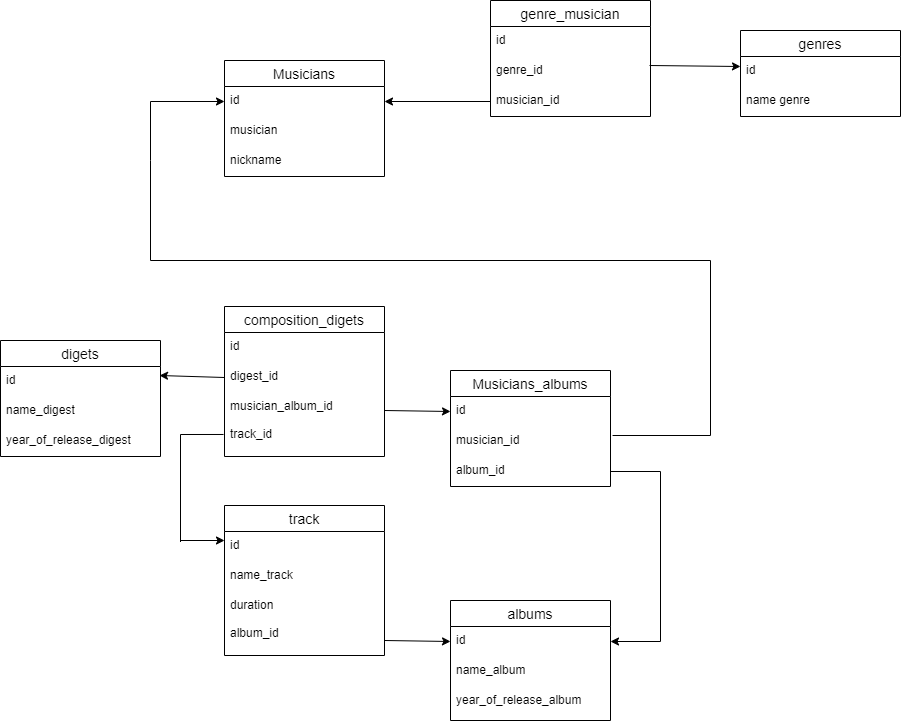

The diagram above was exported from draw.io. Its source (the exported page's mxGraphModel, read from the mxfile embedded in the PNG):
<mxGraphModel dx="1673" dy="2069" grid="1" gridSize="10" guides="1" tooltips="1" connect="1" arrows="1" fold="1" page="1" pageScale="1" pageWidth="827" pageHeight="1169" math="0" shadow="0">
  <root>
    <mxCell id="0" />
    <mxCell id="1" parent="0" />
    <mxCell id="PL88LnqehTH1dX5K4gBt-14" value="Musicians" style="swimlane;fontStyle=0;childLayout=stackLayout;horizontal=1;startSize=26;horizontalStack=0;resizeParent=1;resizeParentMax=0;resizeLast=0;collapsible=1;marginBottom=0;align=center;fontSize=14;" parent="1" vertex="1">
      <mxGeometry x="254" y="40" width="160" height="116" as="geometry">
        <mxRectangle x="30" y="40" width="120" height="26" as="alternateBounds" />
      </mxGeometry>
    </mxCell>
    <mxCell id="PL88LnqehTH1dX5K4gBt-15" value="id&#10;" style="text;strokeColor=none;fillColor=none;spacingLeft=4;spacingRight=4;overflow=hidden;rotatable=0;points=[[0,0.5],[1,0.5]];portConstraint=eastwest;fontSize=12;" parent="PL88LnqehTH1dX5K4gBt-14" vertex="1">
      <mxGeometry y="26" width="160" height="30" as="geometry" />
    </mxCell>
    <mxCell id="PL88LnqehTH1dX5K4gBt-16" value="musician" style="text;strokeColor=none;fillColor=none;spacingLeft=4;spacingRight=4;overflow=hidden;rotatable=0;points=[[0,0.5],[1,0.5]];portConstraint=eastwest;fontSize=12;" parent="PL88LnqehTH1dX5K4gBt-14" vertex="1">
      <mxGeometry y="56" width="160" height="30" as="geometry" />
    </mxCell>
    <mxCell id="PL88LnqehTH1dX5K4gBt-17" value="nickname" style="text;strokeColor=none;fillColor=none;spacingLeft=4;spacingRight=4;overflow=hidden;rotatable=0;points=[[0,0.5],[1,0.5]];portConstraint=eastwest;fontSize=12;" parent="PL88LnqehTH1dX5K4gBt-14" vertex="1">
      <mxGeometry y="86" width="160" height="30" as="geometry" />
    </mxCell>
    <mxCell id="PL88LnqehTH1dX5K4gBt-18" value="albums" style="swimlane;fontStyle=0;childLayout=stackLayout;horizontal=1;startSize=26;horizontalStack=0;resizeParent=1;resizeParentMax=0;resizeLast=0;collapsible=1;marginBottom=0;align=center;fontSize=14;" parent="1" vertex="1">
      <mxGeometry x="480" y="580" width="160" height="120" as="geometry" />
    </mxCell>
    <mxCell id="PL88LnqehTH1dX5K4gBt-19" value="id" style="text;strokeColor=none;fillColor=none;spacingLeft=4;spacingRight=4;overflow=hidden;rotatable=0;points=[[0,0.5],[1,0.5]];portConstraint=eastwest;fontSize=12;" parent="PL88LnqehTH1dX5K4gBt-18" vertex="1">
      <mxGeometry y="26" width="160" height="30" as="geometry" />
    </mxCell>
    <mxCell id="PL88LnqehTH1dX5K4gBt-20" value="name_album" style="text;strokeColor=none;fillColor=none;spacingLeft=4;spacingRight=4;overflow=hidden;rotatable=0;points=[[0,0.5],[1,0.5]];portConstraint=eastwest;fontSize=12;" parent="PL88LnqehTH1dX5K4gBt-18" vertex="1">
      <mxGeometry y="56" width="160" height="30" as="geometry" />
    </mxCell>
    <mxCell id="PL88LnqehTH1dX5K4gBt-21" value="year_of_release_album" style="text;strokeColor=none;fillColor=none;spacingLeft=4;spacingRight=4;overflow=hidden;rotatable=0;points=[[0,0.5],[1,0.5]];portConstraint=eastwest;fontSize=12;" parent="PL88LnqehTH1dX5K4gBt-18" vertex="1">
      <mxGeometry y="86" width="160" height="34" as="geometry" />
    </mxCell>
    <mxCell id="PL88LnqehTH1dX5K4gBt-22" value="track" style="swimlane;fontStyle=0;childLayout=stackLayout;horizontal=1;startSize=26;horizontalStack=0;resizeParent=1;resizeParentMax=0;resizeLast=0;collapsible=1;marginBottom=0;align=center;fontSize=14;" parent="1" vertex="1">
      <mxGeometry x="254" y="485" width="160" height="150" as="geometry" />
    </mxCell>
    <mxCell id="PL88LnqehTH1dX5K4gBt-23" value="id" style="text;strokeColor=none;fillColor=none;spacingLeft=4;spacingRight=4;overflow=hidden;rotatable=0;points=[[0,0.5],[1,0.5]];portConstraint=eastwest;fontSize=12;" parent="PL88LnqehTH1dX5K4gBt-22" vertex="1">
      <mxGeometry y="26" width="160" height="30" as="geometry" />
    </mxCell>
    <mxCell id="PL88LnqehTH1dX5K4gBt-24" value="name_track" style="text;strokeColor=none;fillColor=none;spacingLeft=4;spacingRight=4;overflow=hidden;rotatable=0;points=[[0,0.5],[1,0.5]];portConstraint=eastwest;fontSize=12;" parent="PL88LnqehTH1dX5K4gBt-22" vertex="1">
      <mxGeometry y="56" width="160" height="30" as="geometry" />
    </mxCell>
    <mxCell id="PL88LnqehTH1dX5K4gBt-25" value="duration&#10;&#10;album_id" style="text;strokeColor=none;fillColor=none;spacingLeft=4;spacingRight=4;overflow=hidden;rotatable=0;points=[[0,0.5],[1,0.5]];portConstraint=eastwest;fontSize=12;" parent="PL88LnqehTH1dX5K4gBt-22" vertex="1">
      <mxGeometry y="86" width="160" height="64" as="geometry" />
    </mxCell>
    <mxCell id="PL88LnqehTH1dX5K4gBt-27" value="genres" style="swimlane;fontStyle=0;childLayout=stackLayout;horizontal=1;startSize=26;horizontalStack=0;resizeParent=1;resizeParentMax=0;resizeLast=0;collapsible=1;marginBottom=0;align=center;fontSize=14;" parent="1" vertex="1">
      <mxGeometry x="770" y="10" width="160" height="86" as="geometry" />
    </mxCell>
    <mxCell id="PL88LnqehTH1dX5K4gBt-28" value="id" style="text;strokeColor=none;fillColor=none;spacingLeft=4;spacingRight=4;overflow=hidden;rotatable=0;points=[[0,0.5],[1,0.5]];portConstraint=eastwest;fontSize=12;" parent="PL88LnqehTH1dX5K4gBt-27" vertex="1">
      <mxGeometry y="26" width="160" height="30" as="geometry" />
    </mxCell>
    <mxCell id="PL88LnqehTH1dX5K4gBt-29" value="name genre" style="text;strokeColor=none;fillColor=none;spacingLeft=4;spacingRight=4;overflow=hidden;rotatable=0;points=[[0,0.5],[1,0.5]];portConstraint=eastwest;fontSize=12;" parent="PL88LnqehTH1dX5K4gBt-27" vertex="1">
      <mxGeometry y="56" width="160" height="30" as="geometry" />
    </mxCell>
    <mxCell id="eZpjH-LrUyFBXydTDvK5-1" value="digets" style="swimlane;fontStyle=0;childLayout=stackLayout;horizontal=1;startSize=26;horizontalStack=0;resizeParent=1;resizeParentMax=0;resizeLast=0;collapsible=1;marginBottom=0;align=center;fontSize=14;" vertex="1" parent="1">
      <mxGeometry x="30" y="320" width="160" height="116" as="geometry">
        <mxRectangle x="30" y="40" width="120" height="26" as="alternateBounds" />
      </mxGeometry>
    </mxCell>
    <mxCell id="eZpjH-LrUyFBXydTDvK5-2" value="id&#10;" style="text;strokeColor=none;fillColor=none;spacingLeft=4;spacingRight=4;overflow=hidden;rotatable=0;points=[[0,0.5],[1,0.5]];portConstraint=eastwest;fontSize=12;" vertex="1" parent="eZpjH-LrUyFBXydTDvK5-1">
      <mxGeometry y="26" width="160" height="30" as="geometry" />
    </mxCell>
    <mxCell id="eZpjH-LrUyFBXydTDvK5-3" value="name_digest" style="text;strokeColor=none;fillColor=none;spacingLeft=4;spacingRight=4;overflow=hidden;rotatable=0;points=[[0,0.5],[1,0.5]];portConstraint=eastwest;fontSize=12;" vertex="1" parent="eZpjH-LrUyFBXydTDvK5-1">
      <mxGeometry y="56" width="160" height="30" as="geometry" />
    </mxCell>
    <mxCell id="eZpjH-LrUyFBXydTDvK5-4" value="year_of_release_digest" style="text;strokeColor=none;fillColor=none;spacingLeft=4;spacingRight=4;overflow=hidden;rotatable=0;points=[[0,0.5],[1,0.5]];portConstraint=eastwest;fontSize=12;" vertex="1" parent="eZpjH-LrUyFBXydTDvK5-1">
      <mxGeometry y="86" width="160" height="30" as="geometry" />
    </mxCell>
    <mxCell id="eZpjH-LrUyFBXydTDvK5-5" value="composition_digets" style="swimlane;fontStyle=0;childLayout=stackLayout;horizontal=1;startSize=26;horizontalStack=0;resizeParent=1;resizeParentMax=0;resizeLast=0;collapsible=1;marginBottom=0;align=center;fontSize=14;" vertex="1" parent="1">
      <mxGeometry x="254" y="286" width="160" height="150" as="geometry">
        <mxRectangle x="30" y="40" width="120" height="26" as="alternateBounds" />
      </mxGeometry>
    </mxCell>
    <mxCell id="eZpjH-LrUyFBXydTDvK5-6" value="id&#10;" style="text;strokeColor=none;fillColor=none;spacingLeft=4;spacingRight=4;overflow=hidden;rotatable=0;points=[[0,0.5],[1,0.5]];portConstraint=eastwest;fontSize=12;" vertex="1" parent="eZpjH-LrUyFBXydTDvK5-5">
      <mxGeometry y="26" width="160" height="30" as="geometry" />
    </mxCell>
    <mxCell id="eZpjH-LrUyFBXydTDvK5-7" value="digest_id" style="text;strokeColor=none;fillColor=none;spacingLeft=4;spacingRight=4;overflow=hidden;rotatable=0;points=[[0,0.5],[1,0.5]];portConstraint=eastwest;fontSize=12;" vertex="1" parent="eZpjH-LrUyFBXydTDvK5-5">
      <mxGeometry y="56" width="160" height="30" as="geometry" />
    </mxCell>
    <mxCell id="eZpjH-LrUyFBXydTDvK5-8" value="musician_album_id&#10;&#10;track_id" style="text;strokeColor=none;fillColor=none;spacingLeft=4;spacingRight=4;overflow=hidden;rotatable=0;points=[[0,0.5],[1,0.5]];portConstraint=eastwest;fontSize=12;" vertex="1" parent="eZpjH-LrUyFBXydTDvK5-5">
      <mxGeometry y="86" width="160" height="64" as="geometry" />
    </mxCell>
    <mxCell id="eZpjH-LrUyFBXydTDvK5-11" value="" style="endArrow=classic;html=1;rounded=0;exitX=0;exitY=0.5;exitDx=0;exitDy=0;entryX=0.994;entryY=0.3;entryDx=0;entryDy=0;entryPerimeter=0;" edge="1" parent="1" source="eZpjH-LrUyFBXydTDvK5-7" target="eZpjH-LrUyFBXydTDvK5-2">
      <mxGeometry relative="1" as="geometry">
        <mxPoint x="190" y="361" as="sourcePoint" />
        <mxPoint x="80" y="240" as="targetPoint" />
      </mxGeometry>
    </mxCell>
    <mxCell id="eZpjH-LrUyFBXydTDvK5-13" value="" style="endArrow=none;html=1;rounded=0;exitX=-0.006;exitY=0.656;exitDx=0;exitDy=0;exitPerimeter=0;" edge="1" parent="1" source="eZpjH-LrUyFBXydTDvK5-8">
      <mxGeometry width="50" height="50" relative="1" as="geometry">
        <mxPoint x="210" y="420" as="sourcePoint" />
        <mxPoint x="210" y="500" as="targetPoint" />
        <Array as="points">
          <mxPoint x="210" y="414" />
          <mxPoint x="210" y="526" />
          <mxPoint x="210" y="520" />
        </Array>
      </mxGeometry>
    </mxCell>
    <mxCell id="eZpjH-LrUyFBXydTDvK5-20" value="" style="endArrow=classic;html=1;rounded=0;" edge="1" parent="1">
      <mxGeometry width="50" height="50" relative="1" as="geometry">
        <mxPoint x="210" y="520" as="sourcePoint" />
        <mxPoint x="254" y="520" as="targetPoint" />
      </mxGeometry>
    </mxCell>
    <mxCell id="eZpjH-LrUyFBXydTDvK5-21" value="" style="endArrow=classic;html=1;rounded=0;entryX=0;entryY=0.5;entryDx=0;entryDy=0;" edge="1" parent="1" target="PL88LnqehTH1dX5K4gBt-19">
      <mxGeometry width="50" height="50" relative="1" as="geometry">
        <mxPoint x="414" y="620" as="sourcePoint" />
        <mxPoint x="464" y="570" as="targetPoint" />
      </mxGeometry>
    </mxCell>
    <mxCell id="eZpjH-LrUyFBXydTDvK5-22" value="Musicians_albums" style="swimlane;fontStyle=0;childLayout=stackLayout;horizontal=1;startSize=26;horizontalStack=0;resizeParent=1;resizeParentMax=0;resizeLast=0;collapsible=1;marginBottom=0;align=center;fontSize=14;" vertex="1" parent="1">
      <mxGeometry x="480" y="350" width="160" height="116" as="geometry">
        <mxRectangle x="30" y="40" width="120" height="26" as="alternateBounds" />
      </mxGeometry>
    </mxCell>
    <mxCell id="eZpjH-LrUyFBXydTDvK5-23" value="id&#10;" style="text;strokeColor=none;fillColor=none;spacingLeft=4;spacingRight=4;overflow=hidden;rotatable=0;points=[[0,0.5],[1,0.5]];portConstraint=eastwest;fontSize=12;" vertex="1" parent="eZpjH-LrUyFBXydTDvK5-22">
      <mxGeometry y="26" width="160" height="30" as="geometry" />
    </mxCell>
    <mxCell id="eZpjH-LrUyFBXydTDvK5-24" value="musician_id" style="text;strokeColor=none;fillColor=none;spacingLeft=4;spacingRight=4;overflow=hidden;rotatable=0;points=[[0,0.5],[1,0.5]];portConstraint=eastwest;fontSize=12;" vertex="1" parent="eZpjH-LrUyFBXydTDvK5-22">
      <mxGeometry y="56" width="160" height="30" as="geometry" />
    </mxCell>
    <mxCell id="eZpjH-LrUyFBXydTDvK5-25" value="album_id" style="text;strokeColor=none;fillColor=none;spacingLeft=4;spacingRight=4;overflow=hidden;rotatable=0;points=[[0,0.5],[1,0.5]];portConstraint=eastwest;fontSize=12;" vertex="1" parent="eZpjH-LrUyFBXydTDvK5-22">
      <mxGeometry y="86" width="160" height="30" as="geometry" />
    </mxCell>
    <mxCell id="eZpjH-LrUyFBXydTDvK5-27" value="" style="endArrow=classic;html=1;rounded=0;entryX=0;entryY=0.5;entryDx=0;entryDy=0;" edge="1" parent="1">
      <mxGeometry width="50" height="50" relative="1" as="geometry">
        <mxPoint x="414" y="390" as="sourcePoint" />
        <mxPoint x="480" y="391" as="targetPoint" />
      </mxGeometry>
    </mxCell>
    <mxCell id="eZpjH-LrUyFBXydTDvK5-28" value="" style="endArrow=classic;html=1;rounded=0;entryX=1;entryY=0.5;entryDx=0;entryDy=0;exitX=1;exitY=0.5;exitDx=0;exitDy=0;" edge="1" parent="1" source="eZpjH-LrUyFBXydTDvK5-25" target="PL88LnqehTH1dX5K4gBt-19">
      <mxGeometry width="50" height="50" relative="1" as="geometry">
        <mxPoint x="690" y="420" as="sourcePoint" />
        <mxPoint x="690" y="620" as="targetPoint" />
        <Array as="points">
          <mxPoint x="690" y="451" />
          <mxPoint x="690" y="621" />
        </Array>
      </mxGeometry>
    </mxCell>
    <mxCell id="eZpjH-LrUyFBXydTDvK5-30" value="genre_musician" style="swimlane;fontStyle=0;childLayout=stackLayout;horizontal=1;startSize=26;horizontalStack=0;resizeParent=1;resizeParentMax=0;resizeLast=0;collapsible=1;marginBottom=0;align=center;fontSize=14;" vertex="1" parent="1">
      <mxGeometry x="520" y="-20" width="160" height="116" as="geometry">
        <mxRectangle x="30" y="40" width="120" height="26" as="alternateBounds" />
      </mxGeometry>
    </mxCell>
    <mxCell id="eZpjH-LrUyFBXydTDvK5-31" value="id&#10;" style="text;strokeColor=none;fillColor=none;spacingLeft=4;spacingRight=4;overflow=hidden;rotatable=0;points=[[0,0.5],[1,0.5]];portConstraint=eastwest;fontSize=12;" vertex="1" parent="eZpjH-LrUyFBXydTDvK5-30">
      <mxGeometry y="26" width="160" height="30" as="geometry" />
    </mxCell>
    <mxCell id="eZpjH-LrUyFBXydTDvK5-32" value="genre_id" style="text;strokeColor=none;fillColor=none;spacingLeft=4;spacingRight=4;overflow=hidden;rotatable=0;points=[[0,0.5],[1,0.5]];portConstraint=eastwest;fontSize=12;" vertex="1" parent="eZpjH-LrUyFBXydTDvK5-30">
      <mxGeometry y="56" width="160" height="30" as="geometry" />
    </mxCell>
    <mxCell id="eZpjH-LrUyFBXydTDvK5-33" value="musician_id" style="text;strokeColor=none;fillColor=none;spacingLeft=4;spacingRight=4;overflow=hidden;rotatable=0;points=[[0,0.5],[1,0.5]];portConstraint=eastwest;fontSize=12;" vertex="1" parent="eZpjH-LrUyFBXydTDvK5-30">
      <mxGeometry y="86" width="160" height="30" as="geometry" />
    </mxCell>
    <mxCell id="eZpjH-LrUyFBXydTDvK5-34" value="" style="endArrow=classic;html=1;rounded=0;entryX=0;entryY=0.5;entryDx=0;entryDy=0;exitX=1.013;exitY=0.3;exitDx=0;exitDy=0;exitPerimeter=0;" edge="1" parent="1" source="eZpjH-LrUyFBXydTDvK5-24" target="PL88LnqehTH1dX5K4gBt-15">
      <mxGeometry width="50" height="50" relative="1" as="geometry">
        <mxPoint x="560" y="360" as="sourcePoint" />
        <mxPoint x="610" y="310" as="targetPoint" />
        <Array as="points">
          <mxPoint x="740" y="415" />
          <mxPoint x="740" y="240" />
          <mxPoint x="180" y="240" />
          <mxPoint x="180" y="140" />
          <mxPoint x="180" y="81" />
        </Array>
      </mxGeometry>
    </mxCell>
    <mxCell id="eZpjH-LrUyFBXydTDvK5-35" value="" style="endArrow=classic;html=1;rounded=0;exitX=0.994;exitY=0.3;exitDx=0;exitDy=0;exitPerimeter=0;" edge="1" parent="1" source="eZpjH-LrUyFBXydTDvK5-32">
      <mxGeometry width="50" height="50" relative="1" as="geometry">
        <mxPoint x="720" y="96" as="sourcePoint" />
        <mxPoint x="770" y="46" as="targetPoint" />
      </mxGeometry>
    </mxCell>
    <mxCell id="eZpjH-LrUyFBXydTDvK5-36" value="" style="endArrow=classic;html=1;rounded=0;entryX=1;entryY=0.5;entryDx=0;entryDy=0;exitX=0;exitY=0.5;exitDx=0;exitDy=0;" edge="1" parent="1" source="eZpjH-LrUyFBXydTDvK5-33" target="PL88LnqehTH1dX5K4gBt-15">
      <mxGeometry width="50" height="50" relative="1" as="geometry">
        <mxPoint x="440" y="190" as="sourcePoint" />
        <mxPoint x="490" y="140" as="targetPoint" />
        <Array as="points">
          <mxPoint x="520" y="81" />
        </Array>
      </mxGeometry>
    </mxCell>
  </root>
</mxGraphModel>